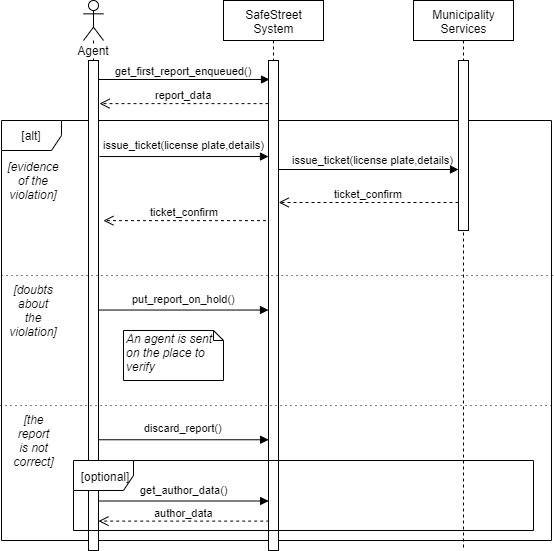

The diagram above was exported from draw.io. Its source (the exported page's mxGraphModel, read from the mxfile embedded in the PNG):
<mxGraphModel dx="488" dy="267" grid="1" gridSize="10" guides="1" tooltips="1" connect="1" arrows="1" fold="1" page="1" pageScale="1" pageWidth="827" pageHeight="1169" math="0" shadow="0">
  <root>
    <mxCell id="0" />
    <mxCell id="1" parent="0" />
    <mxCell id="TCrUJ3F__746A3XmrAWQ-9" value="[alt]" style="shape=umlFrame;whiteSpace=wrap;html=1;" vertex="1" parent="1">
      <mxGeometry x="138" y="220" width="550" height="420" as="geometry" />
    </mxCell>
    <mxCell id="TCrUJ3F__746A3XmrAWQ-11" value="issue_ticket(license plate,details)" style="html=1;verticalAlign=bottom;endArrow=block;exitX=0.929;exitY=0.432;exitDx=0;exitDy=0;exitPerimeter=0;spacing=4;labelBackgroundColor=none;" edge="1" parent="1" target="TCrUJ3F__746A3XmrAWQ-6">
      <mxGeometry x="0.0567" y="-1" width="80" relative="1" as="geometry">
        <mxPoint x="414" y="269" as="sourcePoint" />
        <mxPoint x="480" y="271" as="targetPoint" />
        <mxPoint as="offset" />
      </mxGeometry>
    </mxCell>
    <mxCell id="TCrUJ3F__746A3XmrAWQ-1" value="Agent" style="shape=umlLifeline;participant=umlActor;perimeter=lifelinePerimeter;whiteSpace=wrap;html=1;container=1;collapsible=0;recursiveResize=0;verticalAlign=top;spacingTop=36;labelBackgroundColor=#ffffff;outlineConnect=0;" vertex="1" parent="1">
      <mxGeometry x="220" y="100" width="20" height="550" as="geometry" />
    </mxCell>
    <mxCell id="TCrUJ3F__746A3XmrAWQ-4" value="" style="html=1;points=[];perimeter=orthogonalPerimeter;" vertex="1" parent="TCrUJ3F__746A3XmrAWQ-1">
      <mxGeometry x="5" y="60" width="10" height="490" as="geometry" />
    </mxCell>
    <mxCell id="TCrUJ3F__746A3XmrAWQ-2" value="SafeStreet&lt;br&gt;System" style="shape=umlLifeline;perimeter=lifelinePerimeter;whiteSpace=wrap;html=1;container=1;collapsible=0;recursiveResize=0;outlineConnect=0;" vertex="1" parent="1">
      <mxGeometry x="360" y="100" width="100" height="550" as="geometry" />
    </mxCell>
    <mxCell id="TCrUJ3F__746A3XmrAWQ-5" value="" style="html=1;points=[];perimeter=orthogonalPerimeter;" vertex="1" parent="TCrUJ3F__746A3XmrAWQ-2">
      <mxGeometry x="45" y="60" width="10" height="490" as="geometry" />
    </mxCell>
    <mxCell id="TCrUJ3F__746A3XmrAWQ-3" value="Municipality&lt;br&gt;Services" style="shape=umlLifeline;perimeter=lifelinePerimeter;whiteSpace=wrap;html=1;container=1;collapsible=0;recursiveResize=0;outlineConnect=0;" vertex="1" parent="1">
      <mxGeometry x="550" y="100" width="100" height="550" as="geometry" />
    </mxCell>
    <mxCell id="TCrUJ3F__746A3XmrAWQ-6" value="" style="html=1;points=[];perimeter=orthogonalPerimeter;" vertex="1" parent="TCrUJ3F__746A3XmrAWQ-3">
      <mxGeometry x="45" y="60" width="10" height="170" as="geometry" />
    </mxCell>
    <mxCell id="TCrUJ3F__746A3XmrAWQ-7" value="get_first_report_enqueued()" style="html=1;verticalAlign=bottom;endArrow=block;" edge="1" parent="1" source="TCrUJ3F__746A3XmrAWQ-4">
      <mxGeometry x="-0.0058" width="80" relative="1" as="geometry">
        <mxPoint x="240" y="179" as="sourcePoint" />
        <mxPoint x="406" y="179" as="targetPoint" />
        <mxPoint as="offset" />
      </mxGeometry>
    </mxCell>
    <mxCell id="TCrUJ3F__746A3XmrAWQ-8" value="report_data" style="html=1;verticalAlign=bottom;endArrow=open;dashed=1;endSize=8;entryX=1.1;entryY=0.088;entryDx=0;entryDy=0;entryPerimeter=0;" edge="1" parent="1" source="TCrUJ3F__746A3XmrAWQ-5" target="TCrUJ3F__746A3XmrAWQ-4">
      <mxGeometry relative="1" as="geometry">
        <mxPoint x="400" y="210" as="sourcePoint" />
        <mxPoint x="240" y="210" as="targetPoint" />
      </mxGeometry>
    </mxCell>
    <mxCell id="TCrUJ3F__746A3XmrAWQ-10" value="issue_ticket(license plate,details)" style="html=1;verticalAlign=bottom;endArrow=block;exitX=1.1;exitY=0.196;exitDx=0;exitDy=0;exitPerimeter=0;spacingTop=0;spacing=5;labelBackgroundColor=none;" edge="1" parent="1" source="TCrUJ3F__746A3XmrAWQ-4" target="TCrUJ3F__746A3XmrAWQ-5">
      <mxGeometry width="80" relative="1" as="geometry">
        <mxPoint x="240" y="260" as="sourcePoint" />
        <mxPoint x="400" y="260" as="targetPoint" />
      </mxGeometry>
    </mxCell>
    <mxCell id="TCrUJ3F__746A3XmrAWQ-12" value="ticket_confirm" style="html=1;verticalAlign=bottom;endArrow=open;dashed=1;endSize=8;entryX=0.967;entryY=0.214;entryDx=0;entryDy=0;entryPerimeter=0;" edge="1" parent="1" source="TCrUJ3F__746A3XmrAWQ-6">
      <mxGeometry relative="1" as="geometry">
        <mxPoint x="584.8900000000001" y="310.90999999999997" as="sourcePoint" />
        <mxPoint x="415.1700000000001" y="302" as="targetPoint" />
      </mxGeometry>
    </mxCell>
    <mxCell id="TCrUJ3F__746A3XmrAWQ-15" value="[evidence of the violation]" style="text;html=1;strokeColor=none;fillColor=none;align=center;verticalAlign=middle;whiteSpace=wrap;rounded=0;fontStyle=2" vertex="1" parent="1">
      <mxGeometry x="150" y="270" width="40" height="20" as="geometry" />
    </mxCell>
    <mxCell id="TCrUJ3F__746A3XmrAWQ-16" value="ticket_confirm" style="html=1;verticalAlign=bottom;endArrow=open;dashed=1;endSize=8;entryX=0.939;entryY=0.649;entryDx=0;entryDy=0;entryPerimeter=0;" edge="1" parent="1">
      <mxGeometry relative="1" as="geometry">
        <mxPoint x="402.5" y="320.13" as="sourcePoint" />
        <mxPoint x="239.8900000000001" y="320.13" as="targetPoint" />
      </mxGeometry>
    </mxCell>
    <mxCell id="TCrUJ3F__746A3XmrAWQ-17" value="" style="line;strokeWidth=1;fillColor=none;align=left;verticalAlign=middle;spacingTop=-1;spacingLeft=3;spacingRight=3;rotatable=0;labelPosition=right;points=[];portConstraint=eastwest;dashed=1;dashPattern=1 4;" vertex="1" parent="1">
      <mxGeometry x="138" y="370" width="552" height="10" as="geometry" />
    </mxCell>
    <mxCell id="TCrUJ3F__746A3XmrAWQ-18" value="" style="line;strokeWidth=1;fillColor=none;align=left;verticalAlign=middle;spacingTop=-1;spacingLeft=3;spacingRight=3;rotatable=0;labelPosition=right;points=[];portConstraint=eastwest;dashed=1;dashPattern=1 4;" vertex="1" parent="1">
      <mxGeometry x="137" y="500" width="552" height="10" as="geometry" />
    </mxCell>
    <mxCell id="TCrUJ3F__746A3XmrAWQ-20" value="[doubts about the violation]" style="text;html=1;strokeColor=none;fillColor=none;align=center;verticalAlign=middle;whiteSpace=wrap;rounded=0;fontStyle=2" vertex="1" parent="1">
      <mxGeometry x="150" y="400" width="40" height="20" as="geometry" />
    </mxCell>
    <mxCell id="TCrUJ3F__746A3XmrAWQ-21" value="put_report_on_hold()" style="html=1;verticalAlign=bottom;endArrow=block;exitX=1.1;exitY=0.196;exitDx=0;exitDy=0;exitPerimeter=0;spacingTop=0;spacing=5;labelBackgroundColor=none;" edge="1" parent="1">
      <mxGeometry width="80" relative="1" as="geometry">
        <mxPoint x="235" y="409.53999999999996" as="sourcePoint" />
        <mxPoint x="405" y="409.53999999999996" as="targetPoint" />
        <mxPoint as="offset" />
      </mxGeometry>
    </mxCell>
    <mxCell id="TCrUJ3F__746A3XmrAWQ-22" value="An agent is sent on the place to verify&amp;nbsp;" style="shape=note;whiteSpace=wrap;html=1;size=10;verticalAlign=top;align=left;spacingTop=-6;fontStyle=2" vertex="1" parent="1">
      <mxGeometry x="260" y="430" width="100" height="50" as="geometry" />
    </mxCell>
    <mxCell id="TCrUJ3F__746A3XmrAWQ-23" value="[the report is not correct]" style="text;html=1;strokeColor=none;fillColor=none;align=center;verticalAlign=middle;whiteSpace=wrap;rounded=0;fontStyle=2" vertex="1" parent="1">
      <mxGeometry x="150" y="530" width="40" height="20" as="geometry" />
    </mxCell>
    <mxCell id="TCrUJ3F__746A3XmrAWQ-24" value="discard_report()" style="html=1;verticalAlign=bottom;endArrow=block;spacingTop=0;spacing=5;labelBackgroundColor=none;entryX=0.014;entryY=0.774;entryDx=0;entryDy=0;entryPerimeter=0;" edge="1" parent="1" source="TCrUJ3F__746A3XmrAWQ-4" target="TCrUJ3F__746A3XmrAWQ-5">
      <mxGeometry width="80" relative="1" as="geometry">
        <mxPoint x="240" y="539.54" as="sourcePoint" />
        <mxPoint x="400" y="540" as="targetPoint" />
        <mxPoint as="offset" />
      </mxGeometry>
    </mxCell>
    <mxCell id="TCrUJ3F__746A3XmrAWQ-26" value="get_author_data()" style="html=1;verticalAlign=bottom;endArrow=block;spacingTop=0;spacing=5;labelBackgroundColor=none;entryX=0.014;entryY=0.899;entryDx=0;entryDy=0;entryPerimeter=0;" edge="1" parent="1" source="TCrUJ3F__746A3XmrAWQ-4" target="TCrUJ3F__746A3XmrAWQ-5">
      <mxGeometry width="80" relative="1" as="geometry">
        <mxPoint x="240" y="599.76" as="sourcePoint" />
        <mxPoint x="400" y="600" as="targetPoint" />
        <mxPoint as="offset" />
      </mxGeometry>
    </mxCell>
    <mxCell id="TCrUJ3F__746A3XmrAWQ-27" value="author_data" style="html=1;verticalAlign=bottom;endArrow=open;dashed=1;endSize=8;exitX=0.071;exitY=0.94;exitDx=0;exitDy=0;exitPerimeter=0;" edge="1" parent="1" source="TCrUJ3F__746A3XmrAWQ-5" target="TCrUJ3F__746A3XmrAWQ-4">
      <mxGeometry relative="1" as="geometry">
        <mxPoint x="380" y="620" as="sourcePoint" />
        <mxPoint x="239.8900000000001" y="620.13" as="targetPoint" />
      </mxGeometry>
    </mxCell>
    <mxCell id="TCrUJ3F__746A3XmrAWQ-25" value="[optional]" style="shape=umlFrame;whiteSpace=wrap;html=1;" vertex="1" parent="1">
      <mxGeometry x="210" y="560" width="460" height="70" as="geometry" />
    </mxCell>
  </root>
</mxGraphModel>